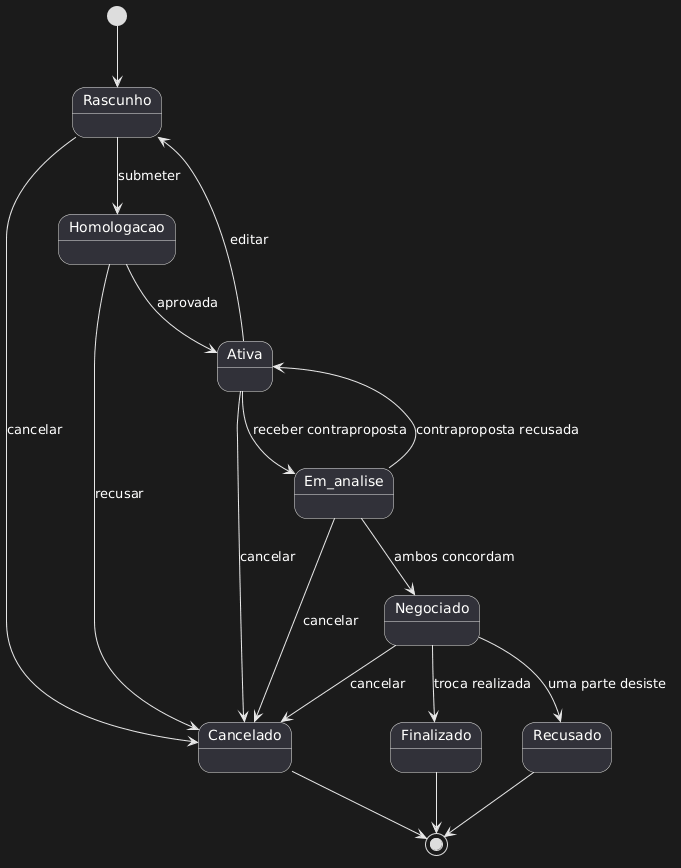

The diagram above was rendered by PlantUML. Its source (embedded in the PNG):
@startuml
[*] --> Rascunho

Rascunho --> Homologacao : submeter
Rascunho --> Cancelado : cancelar

Homologacao --> Ativa : aprovada
Homologacao --> Cancelado : recusar

Ativa --> Em_analise : receber contraproposta
Ativa --> Cancelado : cancelar
Ativa --> Rascunho : editar

Em_analise --> Ativa : contraproposta recusada
Em_analise --> Negociado : ambos concordam
Em_analise --> Cancelado : cancelar

Negociado --> Finalizado : troca realizada
Negociado --> Recusado : uma parte desiste
Negociado --> Cancelado : cancelar

Finalizado --> [*]
Recusado --> [*]
Cancelado --> [*]
@enduml